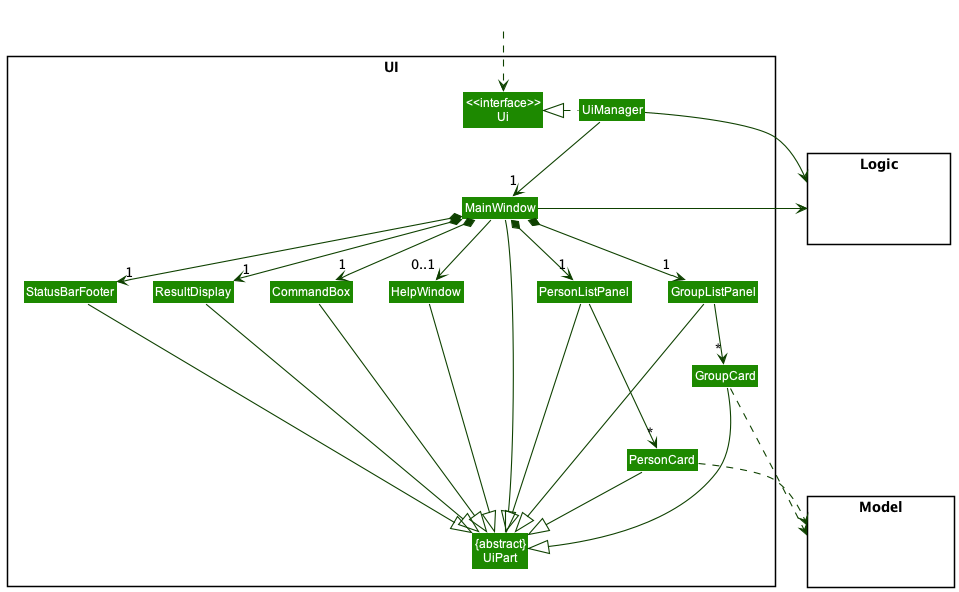

The diagram above was rendered by PlantUML. Its source (embedded in the PNG):
@startuml
!include style.puml
skinparam arrowThickness 1.1
skinparam arrowColor UI_COLOR_T4
skinparam classBackgroundColor UI_COLOR

package UI <<Rectangle>>{
Class "<<interface>>\nUi" as Ui
Class "{abstract}\nUiPart" as UiPart
Class UiManager
Class MainWindow
Class HelpWindow
Class ResultDisplay
Class PersonListPanel
Class PersonCard
Class StatusBarFooter
Class CommandBox
Class GroupListPanel
Class GroupCard
}

package Model <<Rectangle>> {
Class HiddenModel #FFFFFF
}

package Logic <<Rectangle>> {
Class HiddenLogic #FFFFFF
}

Class HiddenOutside #FFFFFF
HiddenOutside ..> Ui

UiManager .left.|> Ui
UiManager -down-> "1" MainWindow
MainWindow *-down->  "1" CommandBox
MainWindow *-down-> "1" ResultDisplay
MainWindow *-down-> "1" PersonListPanel
MainWindow *-down-> "1" GroupListPanel
MainWindow *-down-> "1" StatusBarFooter
MainWindow --> "0..1" HelpWindow

PersonListPanel -down--> "*" PersonCard
GroupListPanel -down-> "*" GroupCard

MainWindow -left-|> UiPart

ResultDisplay --|> UiPart
CommandBox --|> UiPart
PersonListPanel --|> UiPart
PersonCard --|> UiPart
GroupListPanel --|> UiPart
GroupCard --|> UiPart
StatusBarFooter --|> UiPart
HelpWindow --|> UiPart

PersonCard ..> Model
GroupCard ..> Model
UiManager -right-> Logic
MainWindow -left-> Logic

PersonListPanel -[hidden]left- HelpWindow
GroupListPanel -[hidden]left- PersonListPanel
HelpWindow -[hidden]left- CommandBox
CommandBox -[hidden]left- ResultDisplay
ResultDisplay -[hidden]left- StatusBarFooter

MainWindow -[hidden]-|> UiPart
@enduml